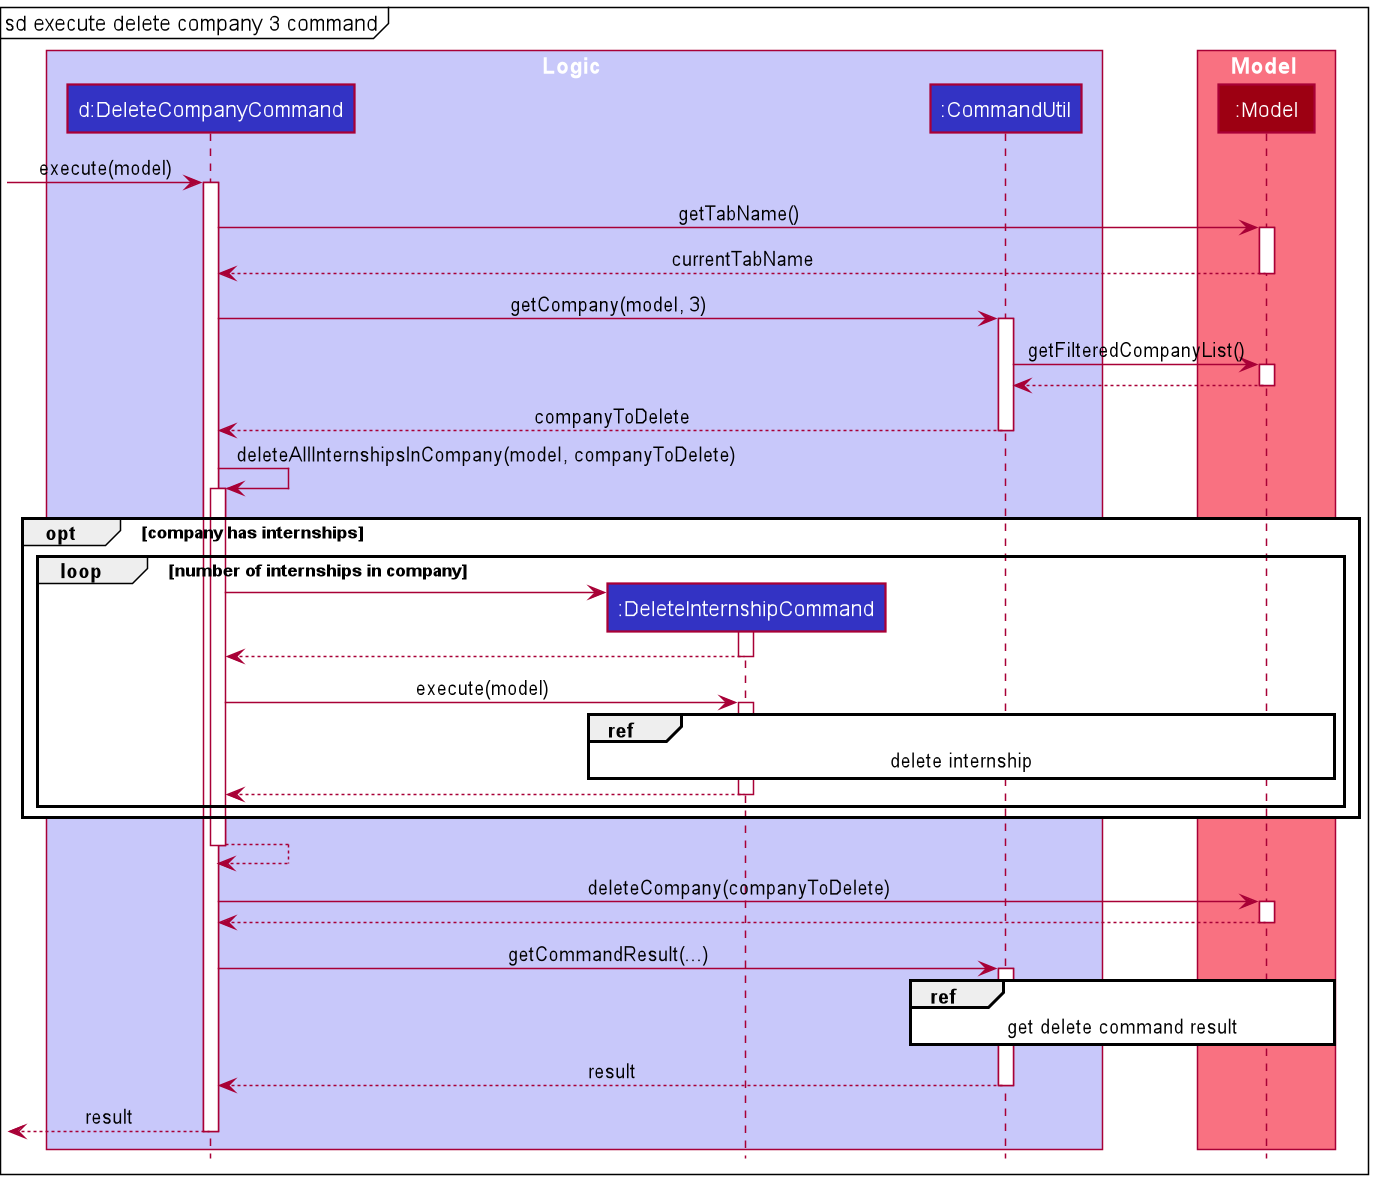

The diagram above was rendered by PlantUML. Its source (embedded in the PNG):
@startuml
!include InternHunterStyle.puml

box Logic LOGIC_COLOR_T1
participant "d:DeleteCompanyCommand" as DeleteCompanyCommand LOGIC_COLOR
participant ":DeleteInternshipCommand" as DeleteInternshipCommand LOGIC_COLOR
participant ":CommandUtil" as CommandUtil LOGIC_COLOR
end box

box Model MODEL_COLOR_T1
participant ":Model" as Model MODEL_COLOR
end box

mainframe sd execute delete company 3 command

[-> DeleteCompanyCommand : execute(model)
activate DeleteCompanyCommand

DeleteCompanyCommand -> Model : getTabName()
activate Model

Model --> DeleteCompanyCommand : currentTabName
deactivate Model

DeleteCompanyCommand -> CommandUtil : getCompany(model, 3)
activate CommandUtil

CommandUtil -> Model : getFilteredCompanyList()
activate Model

Model --> CommandUtil
deactivate Model

CommandUtil --> DeleteCompanyCommand : companyToDelete
deactivate CommandUtil

DeleteCompanyCommand -> DeleteCompanyCommand : deleteAllInternshipsInCompany(model, companyToDelete)
activate DeleteCompanyCommand

opt company has internships
loop number of internships in company
    create DeleteInternshipCommand
    DeleteCompanyCommand -> DeleteInternshipCommand
    activate DeleteInternshipCommand

    DeleteInternshipCommand --> DeleteCompanyCommand
    deactivate DeleteInternshipCommand

    DeleteCompanyCommand -> DeleteInternshipCommand : execute(model)
    activate DeleteInternshipCommand

    ref over DeleteInternshipCommand, Model : delete internship

    DeleteInternshipCommand --> DeleteCompanyCommand
    deactivate DeleteInternshipCommand
end
end

DeleteCompanyCommand --> DeleteCompanyCommand
deactivate DeleteCompanyCommand

DeleteCompanyCommand -> Model : deleteCompany(companyToDelete)
activate Model

Model --> DeleteCompanyCommand
deactivate Model

DeleteCompanyCommand -> CommandUtil : getCommandResult(...)
activate CommandUtil

ref over CommandUtil, Model: get delete command result

CommandUtil --> DeleteCompanyCommand : result
deactivate CommandUtil

[<-- DeleteCompanyCommand : result
deactivate DeleteCompanyCommand
@enduml